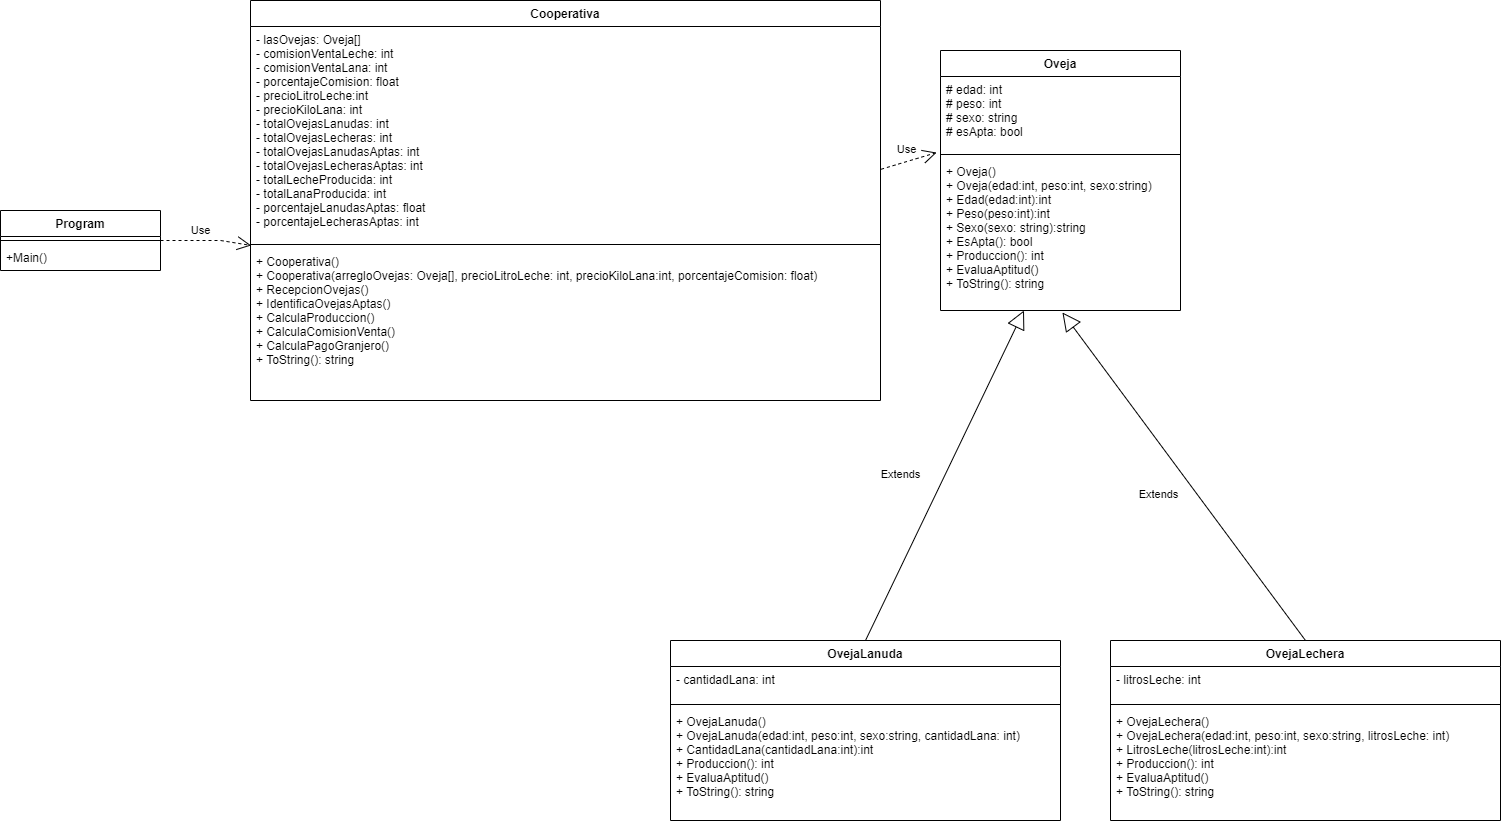

The diagram above was exported from draw.io. Its source (the exported page's mxGraphModel, read from the mxfile embedded in the PNG):
<mxGraphModel dx="1038" dy="1810" grid="1" gridSize="10" guides="1" tooltips="1" connect="1" arrows="1" fold="1" page="1" pageScale="1" pageWidth="1654" pageHeight="1169" math="0" shadow="0">
  <root>
    <mxCell id="WIyWlLk6GJQsqaUBKTNV-0" />
    <mxCell id="WIyWlLk6GJQsqaUBKTNV-1" parent="WIyWlLk6GJQsqaUBKTNV-0" />
    <mxCell id="QVw1ap9B6yD32LJbRpxJ-0" value="Oveja" style="swimlane;fontStyle=1;align=center;verticalAlign=top;childLayout=stackLayout;horizontal=1;startSize=26;horizontalStack=0;resizeParent=1;resizeParentMax=0;resizeLast=0;collapsible=1;marginBottom=0;" parent="WIyWlLk6GJQsqaUBKTNV-1" vertex="1">
      <mxGeometry x="1010" y="-360" width="240" height="260" as="geometry" />
    </mxCell>
    <mxCell id="QVw1ap9B6yD32LJbRpxJ-1" value="# edad: int&#10;# peso: int&#10;# sexo: string&#10;# esApta: bool" style="text;strokeColor=none;fillColor=none;align=left;verticalAlign=top;spacingLeft=4;spacingRight=4;overflow=hidden;rotatable=0;points=[[0,0.5],[1,0.5]];portConstraint=eastwest;" parent="QVw1ap9B6yD32LJbRpxJ-0" vertex="1">
      <mxGeometry y="26" width="240" height="74" as="geometry" />
    </mxCell>
    <mxCell id="QVw1ap9B6yD32LJbRpxJ-2" value="" style="line;strokeWidth=1;fillColor=none;align=left;verticalAlign=middle;spacingTop=-1;spacingLeft=3;spacingRight=3;rotatable=0;labelPosition=right;points=[];portConstraint=eastwest;" parent="QVw1ap9B6yD32LJbRpxJ-0" vertex="1">
      <mxGeometry y="100" width="240" height="8" as="geometry" />
    </mxCell>
    <mxCell id="QVw1ap9B6yD32LJbRpxJ-3" value="+ Oveja()&#10;+ Oveja(edad:int, peso:int, sexo:string)&#10;+ Edad(edad:int):int&#10;+ Peso(peso:int):int&#10;+ Sexo(sexo: string):string&#10;+ EsApta(): bool&#10;+ Produccion(): int&#10;+ EvaluaAptitud()&#10;+ ToString(): string" style="text;strokeColor=none;fillColor=none;align=left;verticalAlign=top;spacingLeft=4;spacingRight=4;overflow=hidden;rotatable=0;points=[[0,0.5],[1,0.5]];portConstraint=eastwest;" parent="QVw1ap9B6yD32LJbRpxJ-0" vertex="1">
      <mxGeometry y="108" width="240" height="152" as="geometry" />
    </mxCell>
    <mxCell id="QVw1ap9B6yD32LJbRpxJ-4" value="OvejaLechera" style="swimlane;fontStyle=1;align=center;verticalAlign=top;childLayout=stackLayout;horizontal=1;startSize=26;horizontalStack=0;resizeParent=1;resizeParentMax=0;resizeLast=0;collapsible=1;marginBottom=0;" parent="WIyWlLk6GJQsqaUBKTNV-1" vertex="1">
      <mxGeometry x="1180" y="230" width="390" height="180" as="geometry" />
    </mxCell>
    <mxCell id="QVw1ap9B6yD32LJbRpxJ-5" value="- litrosLeche: int" style="text;strokeColor=none;fillColor=none;align=left;verticalAlign=top;spacingLeft=4;spacingRight=4;overflow=hidden;rotatable=0;points=[[0,0.5],[1,0.5]];portConstraint=eastwest;" parent="QVw1ap9B6yD32LJbRpxJ-4" vertex="1">
      <mxGeometry y="26" width="390" height="34" as="geometry" />
    </mxCell>
    <mxCell id="QVw1ap9B6yD32LJbRpxJ-6" value="" style="line;strokeWidth=1;fillColor=none;align=left;verticalAlign=middle;spacingTop=-1;spacingLeft=3;spacingRight=3;rotatable=0;labelPosition=right;points=[];portConstraint=eastwest;" parent="QVw1ap9B6yD32LJbRpxJ-4" vertex="1">
      <mxGeometry y="60" width="390" height="8" as="geometry" />
    </mxCell>
    <mxCell id="QVw1ap9B6yD32LJbRpxJ-7" value="+ OvejaLechera()&#10;+ OvejaLechera(edad:int, peso:int, sexo:string, litrosLeche: int)&#10;+ LitrosLeche(litrosLeche:int):int&#10;+ Produccion(): int&#10;+ EvaluaAptitud()&#10;+ ToString(): string" style="text;strokeColor=none;fillColor=none;align=left;verticalAlign=top;spacingLeft=4;spacingRight=4;overflow=hidden;rotatable=0;points=[[0,0.5],[1,0.5]];portConstraint=eastwest;" parent="QVw1ap9B6yD32LJbRpxJ-4" vertex="1">
      <mxGeometry y="68" width="390" height="112" as="geometry" />
    </mxCell>
    <mxCell id="QVw1ap9B6yD32LJbRpxJ-9" value="Extends" style="endArrow=block;endSize=16;endFill=0;html=1;rounded=0;entryX=0.508;entryY=1.013;entryDx=0;entryDy=0;entryPerimeter=0;exitX=0.5;exitY=0;exitDx=0;exitDy=0;" parent="WIyWlLk6GJQsqaUBKTNV-1" source="QVw1ap9B6yD32LJbRpxJ-4" target="QVw1ap9B6yD32LJbRpxJ-3" edge="1">
      <mxGeometry x="0.0058" y="31" width="160" relative="1" as="geometry">
        <mxPoint x="760" y="130" as="sourcePoint" />
        <mxPoint x="920" y="130" as="targetPoint" />
        <mxPoint as="offset" />
      </mxGeometry>
    </mxCell>
    <mxCell id="QVw1ap9B6yD32LJbRpxJ-10" value="OvejaLanuda" style="swimlane;fontStyle=1;align=center;verticalAlign=top;childLayout=stackLayout;horizontal=1;startSize=26;horizontalStack=0;resizeParent=1;resizeParentMax=0;resizeLast=0;collapsible=1;marginBottom=0;" parent="WIyWlLk6GJQsqaUBKTNV-1" vertex="1">
      <mxGeometry x="740" y="230" width="390" height="180" as="geometry" />
    </mxCell>
    <mxCell id="QVw1ap9B6yD32LJbRpxJ-11" value="- cantidadLana: int" style="text;strokeColor=none;fillColor=none;align=left;verticalAlign=top;spacingLeft=4;spacingRight=4;overflow=hidden;rotatable=0;points=[[0,0.5],[1,0.5]];portConstraint=eastwest;" parent="QVw1ap9B6yD32LJbRpxJ-10" vertex="1">
      <mxGeometry y="26" width="390" height="34" as="geometry" />
    </mxCell>
    <mxCell id="QVw1ap9B6yD32LJbRpxJ-12" value="" style="line;strokeWidth=1;fillColor=none;align=left;verticalAlign=middle;spacingTop=-1;spacingLeft=3;spacingRight=3;rotatable=0;labelPosition=right;points=[];portConstraint=eastwest;" parent="QVw1ap9B6yD32LJbRpxJ-10" vertex="1">
      <mxGeometry y="60" width="390" height="8" as="geometry" />
    </mxCell>
    <mxCell id="QVw1ap9B6yD32LJbRpxJ-13" value="+ OvejaLanuda()&#10;+ OvejaLanuda(edad:int, peso:int, sexo:string, cantidadLana: int)&#10;+ CantidadLana(cantidadLana:int):int&#10;+ Produccion(): int&#10;+ EvaluaAptitud()&#10;+ ToString(): string" style="text;strokeColor=none;fillColor=none;align=left;verticalAlign=top;spacingLeft=4;spacingRight=4;overflow=hidden;rotatable=0;points=[[0,0.5],[1,0.5]];portConstraint=eastwest;" parent="QVw1ap9B6yD32LJbRpxJ-10" vertex="1">
      <mxGeometry y="68" width="390" height="112" as="geometry" />
    </mxCell>
    <mxCell id="QVw1ap9B6yD32LJbRpxJ-14" value="Extends" style="endArrow=block;endSize=16;endFill=0;html=1;rounded=0;exitX=0.5;exitY=0;exitDx=0;exitDy=0;" parent="WIyWlLk6GJQsqaUBKTNV-1" source="QVw1ap9B6yD32LJbRpxJ-10" target="QVw1ap9B6yD32LJbRpxJ-3" edge="1">
      <mxGeometry x="-0.101" y="40" width="160" relative="1" as="geometry">
        <mxPoint x="430" as="sourcePoint" />
        <mxPoint x="760" y="10" as="targetPoint" />
        <mxPoint as="offset" />
      </mxGeometry>
    </mxCell>
    <mxCell id="GeRKW6qWo-0BWm8fRWlA-0" value="Cooperativa" style="swimlane;fontStyle=1;align=center;verticalAlign=top;childLayout=stackLayout;horizontal=1;startSize=26;horizontalStack=0;resizeParent=1;resizeParentMax=0;resizeLast=0;collapsible=1;marginBottom=0;" parent="WIyWlLk6GJQsqaUBKTNV-1" vertex="1">
      <mxGeometry x="320" y="-410" width="630" height="400" as="geometry" />
    </mxCell>
    <mxCell id="GeRKW6qWo-0BWm8fRWlA-1" value="- lasOvejas: Oveja[]&#10;- comisionVentaLeche: int&#10;- comisionVentaLana: int&#10;- porcentajeComision: float&#10;- precioLitroLeche:int&#10;- precioKiloLana: int&#10;- totalOvejasLanudas: int&#10;- totalOvejasLecheras: int&#10;- totalOvejasLanudasAptas: int&#10;- totalOvejasLecherasAptas: int&#10;- totalLecheProducida: int&#10;- totalLanaProducida: int&#10;- porcentajeLanudasAptas: float&#10;- porcentajeLecherasAptas: int" style="text;strokeColor=none;fillColor=none;align=left;verticalAlign=top;spacingLeft=4;spacingRight=4;overflow=hidden;rotatable=0;points=[[0,0.5],[1,0.5]];portConstraint=eastwest;" parent="GeRKW6qWo-0BWm8fRWlA-0" vertex="1">
      <mxGeometry y="26" width="630" height="214" as="geometry" />
    </mxCell>
    <mxCell id="GeRKW6qWo-0BWm8fRWlA-2" value="" style="line;strokeWidth=1;fillColor=none;align=left;verticalAlign=middle;spacingTop=-1;spacingLeft=3;spacingRight=3;rotatable=0;labelPosition=right;points=[];portConstraint=eastwest;" parent="GeRKW6qWo-0BWm8fRWlA-0" vertex="1">
      <mxGeometry y="240" width="630" height="8" as="geometry" />
    </mxCell>
    <mxCell id="GeRKW6qWo-0BWm8fRWlA-3" value="+ Cooperativa()&#10;+ Cooperativa(arregloOvejas: Oveja[], precioLitroLeche: int, precioKiloLana:int, porcentajeComision: float)&#10;+ RecepcionOvejas()&#10;+ IdentificaOvejasAptas()&#10;+ CalculaProduccion()&#10;+ CalculaComisionVenta()&#10;+ CalculaPagoGranjero()&#10;+ ToString(): string" style="text;strokeColor=none;fillColor=none;align=left;verticalAlign=top;spacingLeft=4;spacingRight=4;overflow=hidden;rotatable=0;points=[[0,0.5],[1,0.5]];portConstraint=eastwest;" parent="GeRKW6qWo-0BWm8fRWlA-0" vertex="1">
      <mxGeometry y="248" width="630" height="152" as="geometry" />
    </mxCell>
    <mxCell id="GeRKW6qWo-0BWm8fRWlA-4" value="Program" style="swimlane;fontStyle=1;align=center;verticalAlign=top;childLayout=stackLayout;horizontal=1;startSize=26;horizontalStack=0;resizeParent=1;resizeParentMax=0;resizeLast=0;collapsible=1;marginBottom=0;" parent="WIyWlLk6GJQsqaUBKTNV-1" vertex="1">
      <mxGeometry x="70" y="-200" width="160" height="60" as="geometry" />
    </mxCell>
    <mxCell id="GeRKW6qWo-0BWm8fRWlA-6" value="" style="line;strokeWidth=1;fillColor=none;align=left;verticalAlign=middle;spacingTop=-1;spacingLeft=3;spacingRight=3;rotatable=0;labelPosition=right;points=[];portConstraint=eastwest;" parent="GeRKW6qWo-0BWm8fRWlA-4" vertex="1">
      <mxGeometry y="26" width="160" height="8" as="geometry" />
    </mxCell>
    <mxCell id="GeRKW6qWo-0BWm8fRWlA-7" value="+Main()" style="text;strokeColor=none;fillColor=none;align=left;verticalAlign=top;spacingLeft=4;spacingRight=4;overflow=hidden;rotatable=0;points=[[0,0.5],[1,0.5]];portConstraint=eastwest;" parent="GeRKW6qWo-0BWm8fRWlA-4" vertex="1">
      <mxGeometry y="34" width="160" height="26" as="geometry" />
    </mxCell>
    <mxCell id="GeRKW6qWo-0BWm8fRWlA-8" value="Use" style="endArrow=open;endSize=12;dashed=1;html=1;rounded=0;entryX=0.001;entryY=-0.02;entryDx=0;entryDy=0;entryPerimeter=0;exitX=1;exitY=0.5;exitDx=0;exitDy=0;" parent="WIyWlLk6GJQsqaUBKTNV-1" source="GeRKW6qWo-0BWm8fRWlA-4" target="GeRKW6qWo-0BWm8fRWlA-3" edge="1">
      <mxGeometry x="-0.1212" y="10" width="160" relative="1" as="geometry">
        <mxPoint x="140" y="-270" as="sourcePoint" />
        <mxPoint x="300" y="-270" as="targetPoint" />
        <Array as="points">
          <mxPoint x="290" y="-170" />
        </Array>
        <mxPoint as="offset" />
      </mxGeometry>
    </mxCell>
    <mxCell id="GeRKW6qWo-0BWm8fRWlA-9" value="Use" style="endArrow=open;endSize=12;dashed=1;html=1;rounded=0;entryX=-0.016;entryY=1.028;entryDx=0;entryDy=0;entryPerimeter=0;exitX=1.001;exitY=0.667;exitDx=0;exitDy=0;exitPerimeter=0;" parent="WIyWlLk6GJQsqaUBKTNV-1" source="GeRKW6qWo-0BWm8fRWlA-1" target="QVw1ap9B6yD32LJbRpxJ-1" edge="1">
      <mxGeometry x="0.046" y="12" width="160" relative="1" as="geometry">
        <mxPoint x="640" y="-470" as="sourcePoint" />
        <mxPoint x="800" y="-470" as="targetPoint" />
        <mxPoint as="offset" />
      </mxGeometry>
    </mxCell>
  </root>
</mxGraphModel>